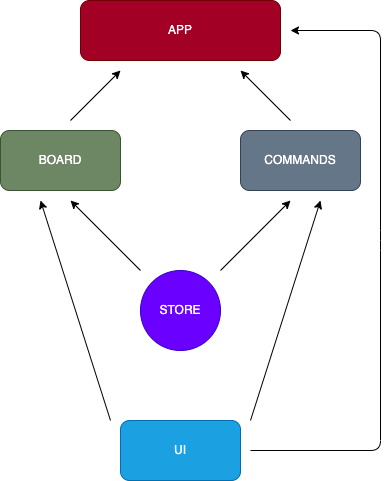

The diagram above was exported from draw.io. Its source (the exported page's mxGraphModel, read from the mxfile embedded in the PNG):
<mxGraphModel dx="865" dy="741" grid="1" gridSize="10" guides="1" tooltips="1" connect="1" arrows="1" fold="1" page="1" pageScale="1" pageWidth="827" pageHeight="1169" math="0" shadow="0">
  <root>
    <mxCell id="0" />
    <mxCell id="1" parent="0" />
    <mxCell id="3" value="APP" style="rounded=1;whiteSpace=wrap;html=1;fillColor=#a20025;fontColor=#ffffff;strokeColor=#6F0000;" parent="1" vertex="1">
      <mxGeometry x="280" y="100" width="200" height="60" as="geometry" />
    </mxCell>
    <mxCell id="4" value="BOARD" style="rounded=1;whiteSpace=wrap;html=1;fillColor=#6d8764;fontColor=#ffffff;strokeColor=#3A5431;" parent="1" vertex="1">
      <mxGeometry x="200" y="230" width="120" height="60" as="geometry" />
    </mxCell>
    <mxCell id="5" value="COMMANDS" style="rounded=1;whiteSpace=wrap;html=1;fillColor=#647687;fontColor=#ffffff;strokeColor=#314354;" parent="1" vertex="1">
      <mxGeometry x="440" y="230" width="120" height="60" as="geometry" />
    </mxCell>
    <mxCell id="6" value="STORE" style="ellipse;whiteSpace=wrap;html=1;aspect=fixed;fillColor=#6a00ff;fontColor=#ffffff;strokeColor=#3700CC;" parent="1" vertex="1">
      <mxGeometry x="340" y="370" width="80" height="80" as="geometry" />
    </mxCell>
    <mxCell id="7" value="UI" style="rounded=1;whiteSpace=wrap;html=1;fillColor=#1ba1e2;fontColor=#ffffff;strokeColor=#006EAF;" parent="1" vertex="1">
      <mxGeometry x="320" y="520" width="120" height="60" as="geometry" />
    </mxCell>
    <mxCell id="8" value="" style="endArrow=classic;html=1;" parent="1" edge="1">
      <mxGeometry width="50" height="50" relative="1" as="geometry">
        <mxPoint x="420" y="370" as="sourcePoint" />
        <mxPoint x="490" y="300" as="targetPoint" />
      </mxGeometry>
    </mxCell>
    <mxCell id="10" value="" style="endArrow=classic;html=1;" parent="1" edge="1">
      <mxGeometry width="50" height="50" relative="1" as="geometry">
        <mxPoint x="340" y="370" as="sourcePoint" />
        <mxPoint x="270" y="300" as="targetPoint" />
      </mxGeometry>
    </mxCell>
    <mxCell id="14" value="" style="endArrow=classic;html=1;" parent="1" edge="1">
      <mxGeometry width="50" height="50" relative="1" as="geometry">
        <mxPoint x="450" y="520" as="sourcePoint" />
        <mxPoint x="520" y="300" as="targetPoint" />
      </mxGeometry>
    </mxCell>
    <mxCell id="15" value="" style="endArrow=classic;html=1;" parent="1" edge="1">
      <mxGeometry width="50" height="50" relative="1" as="geometry">
        <mxPoint x="310" y="520" as="sourcePoint" />
        <mxPoint x="240" y="300" as="targetPoint" />
      </mxGeometry>
    </mxCell>
    <mxCell id="16" value="" style="endArrow=classic;html=1;" parent="1" edge="1">
      <mxGeometry width="50" height="50" relative="1" as="geometry">
        <mxPoint x="450" y="550" as="sourcePoint" />
        <mxPoint x="490" y="130" as="targetPoint" />
        <Array as="points">
          <mxPoint x="580" y="550" />
          <mxPoint x="580" y="340" />
          <mxPoint x="580" y="130" />
        </Array>
      </mxGeometry>
    </mxCell>
    <mxCell id="19" value="" style="endArrow=classic;html=1;" parent="1" edge="1">
      <mxGeometry width="50" height="50" relative="1" as="geometry">
        <mxPoint x="270" y="220" as="sourcePoint" />
        <mxPoint x="320" y="170" as="targetPoint" />
      </mxGeometry>
    </mxCell>
    <mxCell id="20" value="" style="endArrow=classic;html=1;" parent="1" edge="1">
      <mxGeometry width="50" height="50" relative="1" as="geometry">
        <mxPoint x="490" y="220" as="sourcePoint" />
        <mxPoint x="440" y="170" as="targetPoint" />
      </mxGeometry>
    </mxCell>
  </root>
</mxGraphModel>